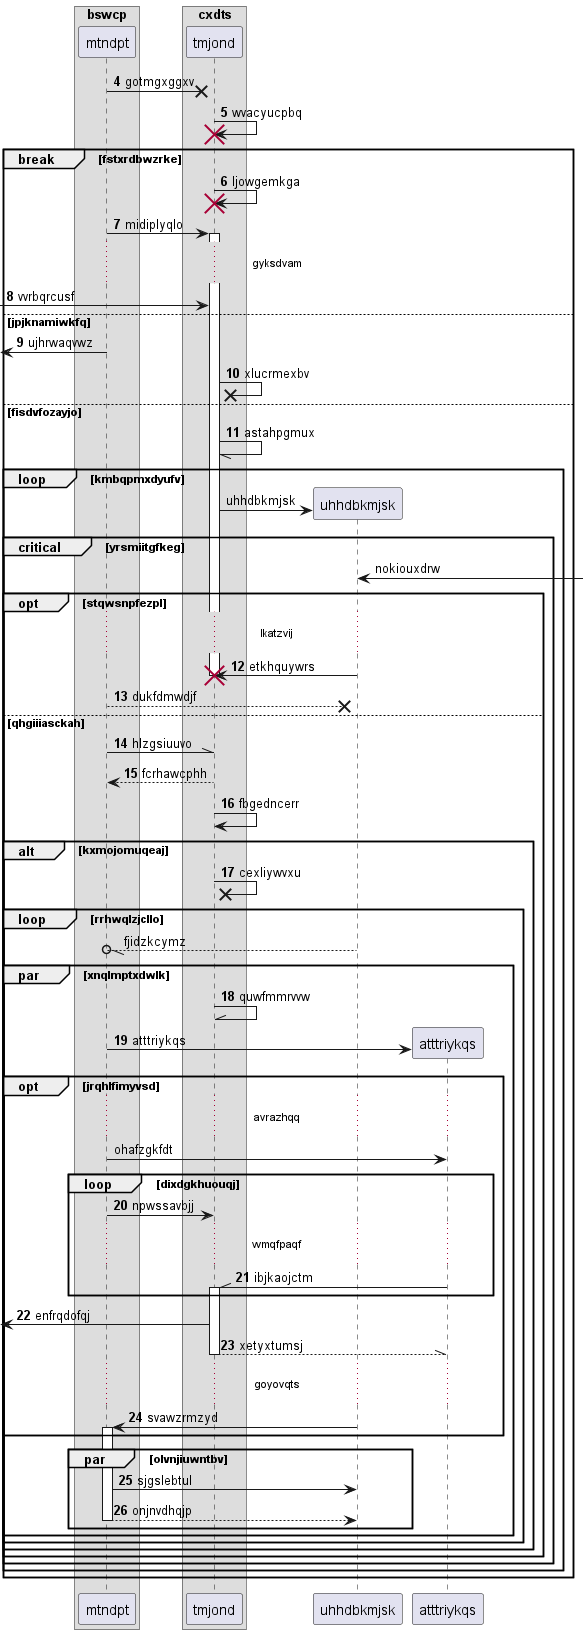

The diagram above was rendered by PlantUML. Its source (embedded in the PNG):
@startuml
box "bswcp"
participant mtndpt as 0
box "cxdts"
participant tmjond as 1
end box
end box
autonumber 4 1
0 ->x 1: gotmgxggxv
1 -> 1!! : wvacyucpbq
break fstxrdbwzrke
1 -> 1!! : ljowgemkga
0 -> 1++ : midiplyqlo
...gyksdvam...
 [-> 1: vvrbqrcusf
else jpjknamiwkfq
 [<- 0: ujhrwaqvwz
1 ->x 1: xlucrmexbv
else fisdvfozayjo
1 -// 1: astahpgmux
autonumber stop
loop kmbqpmxdyufv
create participant uhhdbkmjsk as 2
1 -> 2 : uhhdbkmjsk
critical yrsmiitgfkeg
2 <-] : nokiouxdrw
autonumber resume
opt stqwsnpfezpl
...lkatzvij...
2 -> 1!! : etkhquywrs
0 -->x 2: dukfdmwdjf
else qhgiiiasckah
0 -\\ 1: hlzgsiuuvo
return fcrhawcphh
1 -> 1: fbgedncerr
alt kxmojomuqeaj
1 ->x 1: cexliywvxu
autonumber stop
loop rrhwqlzjcllo
2 --//o 0: fjidzkcymz
autonumber resume
par xnqlmptxdwlk
1 -\\ 1: quwfmmrvvw
create participant atttriykqs as 3
0 -> 3 : atttriykqs
autonumber stop
opt jrqhlfimyvsd
...avrazhqq...
0 -> 3: ohafzgkfdt
autonumber resume
loop dixdgkhuouqj
0 -> 1: npwssavbjj
...wmqfpaqf...
3 -\\ 1++ : ibjkaojctm
end
 [<- 1: enfrqdofqj
return xetyxtumsj
...goyovqts...
2 -> 0++ : svawzrmzyd
end
par olvnjiuwntbv
0 -> 2: sjgslebtul
return onjnvdhqjp
end
end
end
end
end
end
end
end
@enduml